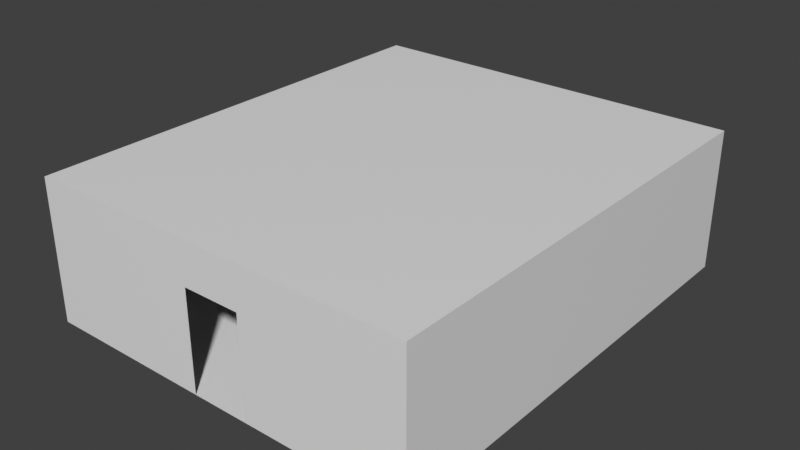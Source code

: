 # Source: room2.blend  (saved by Blender 3.5.10; exported with 4.5.12 LTS)
import bpy
from mathutils import Matrix  # noqa: F401  (used for matrix-valued properties, if any)

bpy.ops.wm.read_factory_settings(use_empty=True)
scene = bpy.context.scene
scene.name = 'Scene'

# ---- materials (node trees are filled in below, after node groups)
mat_walls = bpy.data.materials.new('Walls')
mat_walls.use_transparent_shadow = False
mat_floor = bpy.data.materials.new('Floor')
mat_floor.use_transparent_shadow = False

# ---- material node trees
mat_walls.use_nodes = True; mat_walls.node_tree.nodes.clear()
_N = mat_walls.node_tree.nodes; _L = mat_walls.node_tree.links
n0 = _N.new('ShaderNodeBsdfPrincipled'); n0.name = 'Principled BSDF'; n0.location = (10, 300)
n0.distribution = 'GGX'
n0.subsurface_method = 'RANDOM_WALK_SKIN'
n0.inputs[3].default_value = 1.45
n0.inputs[27].default_value = (0.0, 0.0, 0.0, 1.0)
n0.inputs[28].default_value = 1.0
n1 = _N.new('ShaderNodeOutputMaterial'); n1.name = 'Material Output'; n1.location = (300, 300)
_L.new(n0.outputs[0], n1.inputs[0])
n1.is_active_output = True
mat_floor.use_nodes = True; mat_floor.node_tree.nodes.clear()
_N = mat_floor.node_tree.nodes; _L = mat_floor.node_tree.links
n0 = _N.new('ShaderNodeBsdfPrincipled'); n0.name = 'Principled BSDF'; n0.location = (10, 300)
n0.distribution = 'GGX'
n0.subsurface_method = 'RANDOM_WALK_SKIN'
n0.inputs[3].default_value = 1.45
n0.inputs[27].default_value = (0.0, 0.0, 0.0, 1.0)
n0.inputs[28].default_value = 1.0
n1 = _N.new('ShaderNodeOutputMaterial'); n1.name = 'Material Output'; n1.location = (300, 300)
_L.new(n0.outputs[0], n1.inputs[0])
n1.is_active_output = True

# ---- world
world_world = bpy.data.worlds.new('World'); scene.world = world_world
world_world.use_nodes = True; world_world.node_tree.nodes.clear()
_N = world_world.node_tree.nodes; _L = world_world.node_tree.links
n0 = _N.new('ShaderNodeOutputWorld'); n0.name = 'World Output'; n0.location = (300, 300)
n1 = _N.new('ShaderNodeBackground'); n1.name = 'Background'; n1.location = (10, 300)
n1.inputs[0].default_value = (0.05088, 0.05088, 0.05088, 1.0)
_L.new(n1.outputs[0], n0.inputs[0])
n0.is_active_output = True
world_world.color = (0.05088, 0.05088, 0.05088)
world_world.use_sun_shadow = False
world_world.sun_shadow_jitter_overblur = 0.0

# ---- meshes
me_cube = bpy.data.meshes.new('Cube')
me_cube.from_pydata([(-3.75, -10.0, 0.0), (-3.75, -10.0, 2.19), (-2.5, -10.0, 0.0), (-2.5, -10.0, 2.19), (1.043, 0.0, 0.0), (1.043, 0.0, 3.118), (-7.528, -10.0, 0.0), (1.043, -10.0, 0.0), (-7.528, -10.0, 3.118), (1.043, -10.0, 3.118), (-1.25, 0.0, 0.0), (-1.25, 0.0, 2.19), (0.0, 0.0, 0.0), (0.0, 0.0, 2.19), (-7.528, 0.0, 0.0), (-7.528, 0.0, 3.118)], [], [(14, 15, 8, 6), (5, 9, 8, 15), (7, 9, 5, 4), (11, 15, 14, 10), (12, 10, 0, 2), (0, 10, 14, 6), (1, 0, 6, 8), (3, 1, 8, 9), (2, 3, 9, 7), (4, 12, 2, 7), (13, 5, 15, 11), (12, 4, 5, 13)])
me_cube.polygons.foreach_set('material_index', [0, 0, 0, 0, 1, 1, 0, 0, 0, 1, 0, 0])
_uv = me_cube.uv_layers.new(name='UVMap')
_uv.uv.foreach_set('vector', [2.831, 1.079, 2.831, 2.038, -0.2453, 2.038, -0.2453, 1.079, -0.2453, 1.077, -0.2453, -1.999, 1.394, -1.999, 1.394, 1.077, -0.2453, 2.999, -0.2453, 2.04, 2.831, 2.04, 2.831, 2.999, 2.07, -0.986, 2.355, -0.3594, 1.396, -0.3594, 1.396, -0.986, 0.5806, 3.0, -0.04754, 3.0, -0.04753, -2.0, 0.5806, -2.0, -0.04753, -2.0, -0.04754, 3.0, -1.066, 3.0, -1.066, -2.0, -0.8738, 1.751, -0.8738, 1.077, -0.2472, 1.077, -0.2472, 2.036, -1.26, 1.751, -0.8738, 1.751, -0.2472, 2.036, -1.887, 2.036, -1.26, 1.077, -1.26, 1.751, -1.887, 2.036, -1.887, 1.077, 1.599, 3.0, 0.5806, 3.0, 0.5806, -2.0, 1.599, -2.0, 2.07, -1.372, 2.355, -1.999, 2.355, -0.3594, 2.07, -0.986, 1.396, -1.372, 1.396, -1.999, 2.355, -1.999, 2.07, -1.372])
me_cube.materials.append(mat_walls)
me_cube.materials.append(mat_floor)
me_cube.use_remesh_fix_poles = True
me_cube.use_remesh_preserve_attributes = False
me_cube.update()

# ---- objects
ob_cube = bpy.data.objects.new('Cube', me_cube)

# ---- transforms, parenting, visibility, modifiers, constraints
ob_cube.location = (0.0, 0.0, 0.0)
_m = ob_cube.modifiers.new('Subdivision', 'SUBSURF')
_m.subdivision_type = 'SIMPLE'
_m.render_levels = 1

# ---- collection membership
scene.collection.objects.link(ob_cube)

# ---- scene / render settings (as saved in the file)
scene.frame_start = 1; scene.frame_end = 250; scene.frame_set(1)
scene.render.engine = 'BLENDER_EEVEE_NEXT'
scene.cycles.sampling_pattern = 'TABULATED_SOBOL'
scene.cycles.use_light_tree = False
scene.view_settings.view_transform = 'Standard'
bpy.context.view_layer.update()

# ---- added for rendering (the .blend has no active camera and no usable light): camera, sun
cam_auto = bpy.data.cameras.new('AutoCamera')
cam_auto.lens = 50.0
cam_auto.sensor_width = 36.0
cam_auto.clip_end = 1000.0
ob_auto_camera = bpy.data.objects.new('AutoCamera', cam_auto)
scene.collection.objects.link(ob_auto_camera)
ob_auto_camera.location = (9.28015, -20.0274, 11.5771)
ob_auto_camera.rotation_euler = (1.09748, -7.21219e-08, 0.694738)
scene.camera = ob_auto_camera
light_auto_sun = bpy.data.lights.new('AutoSun', 'SUN')
light_auto_sun.energy = 3.0
light_auto_sun.angle = 0.0523599
ob_auto_sun = bpy.data.objects.new('AutoSun', light_auto_sun)
scene.collection.objects.link(ob_auto_sun)
ob_auto_sun.rotation_euler = (0.872665, 0.174533, 0.523599)
bpy.context.view_layer.update()
